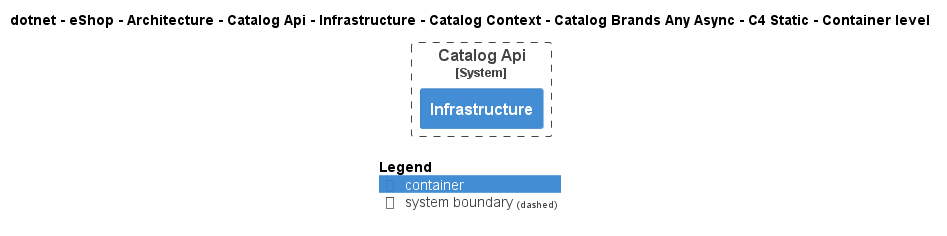

The diagram above was rendered by PlantUML. Its source (embedded in the PNG):
@startuml
!pragma layout smetana
!include ..\..\..\..\..\..\..\..\..\..\..\.c4s\C4_Container.puml

AddElementTag("c4interflow:lifecycle:new", $bgColor=green, $fontColor=#ffffff, $borderColor=green, $shadowing="False")
AddElementTag("c4interflow:lifecycle:changed", $bgColor=orange, $fontColor=#ffffff, $borderColor=orange, $shadowing="False")
AddElementTag("c4interflow:lifecycle:removed", $bgColor=red, $fontColor=#ffffff, $borderColor=red, $shadowing="False")

AddRelTag("c4interflow:lifecycle:new", $textColor=green, $lineColor=green)
AddRelTag("c4interflow:lifecycle:changed", $textColor=orange, $lineColor=orange)
AddRelTag("c4interflow:lifecycle:removed", $textColor=red, $lineColor=red)

SHOW_PERSON_PORTRAIT()
LAYOUT_TOP_DOWN()

skinparam linetype polyline

title dotnet - eShop - Architecture - Catalog Api - Infrastructure - Catalog Context - Catalog Brands Any Async - C4 Static - Container level


System_Boundary(dotnet.eShop.Architecture.SoftwareSystems.CatalogApi, "Catalog Api") {
    Container(dotnet.eShop.Architecture.SoftwareSystems.CatalogApi.Containers.Infrastructure, "Infrastructure", "", "")
}



SHOW_LEGEND()
@enduml